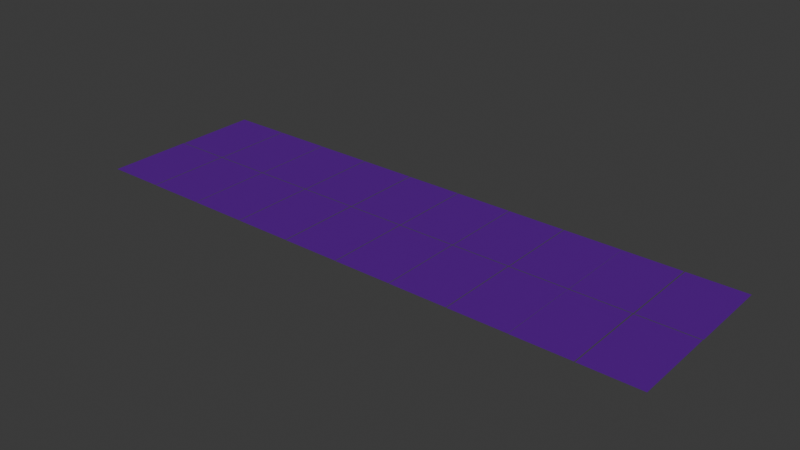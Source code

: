 # Source: SpaceDefenders.blend  (saved by Blender 4.3.34; exported with 4.5.12 LTS)
import bpy
from mathutils import Matrix  # noqa: F401  (used for matrix-valued properties, if any)

bpy.ops.wm.read_factory_settings(use_empty=True)
scene = bpy.context.scene
scene.name = 'Scene'

# ---- collections
col_collection = bpy.data.collections.new('Collection'); scene.collection.children.link(col_collection)

# ---- materials (node trees are filled in below, after node groups)
mat_morado = bpy.data.materials.new('Morado')
mat_morado.alpha_threshold = 0.0
mat_morado.roughness = 0.5
mat_morado.line_color = (0.0, 0.0, 0.0, 1.0)

# ---- material node trees
mat_morado.use_nodes = True; mat_morado.node_tree.nodes.clear()
_N = mat_morado.node_tree.nodes; _L = mat_morado.node_tree.links
n0 = _N.new('ShaderNodeOutputMaterial'); n0.name = 'Material Output'; n0.location = (300, 300)
n1 = _N.new('ShaderNodeBsdfPrincipled'); n1.name = 'Principled BSDF'; n1.location = (10, 300)
n1.inputs[0].default_value = (0.1095, 0.0, 0.2983, 1.0)
n1.inputs[3].default_value = 1.45
_L.new(n1.outputs[0], n0.inputs[0])
n0.is_active_output = True

# ---- world
world_world = bpy.data.worlds.new('World'); scene.world = world_world
world_world.use_nodes = True; world_world.node_tree.nodes.clear()
_N = world_world.node_tree.nodes; _L = world_world.node_tree.links
n0 = _N.new('ShaderNodeOutputWorld'); n0.name = 'World Output'; n0.location = (300, 300)
n1 = _N.new('ShaderNodeBackground'); n1.name = 'Background'; n1.location = (10, 300)
n1.inputs[0].default_value = (0.05088, 0.05088, 0.05088, 1.0)
_L.new(n1.outputs[0], n0.inputs[0])
n0.is_active_output = True
world_world.color = (0.05088, 0.05088, 0.05088)
world_world.sun_shadow_jitter_overblur = 0.0

# ---- meshes
me_plane_013 = bpy.data.meshes.new('Plane.013')
me_plane_013.from_pydata([(-0.2755, 0.0, 0.3474), (-0.09242, 0.0, 93.21), (-34.32, 0.0, 93.41), (-34.51, 0.0, 0.5466), (-139.1, 0.0, 0.3474), (-138.9, 0.0, 93.21), (-173.1, 0.0, 93.41), (-173.3, 0.0, 0.5466), (-139.1, 0.0, -93.41), (-138.9, 0.0, -0.5466), (-173.1, 0.0, -0.3474), (-173.3, 0.0, -93.21), (-104.4, 0.0, 0.3474), (-104.2, 0.0, 93.21), (-138.4, 0.0, 93.41), (-138.6, 0.0, 0.5466), (-104.4, 0.0, -93.41), (-104.2, 0.0, -0.5466), (-138.4, 0.0, -0.3474), (-138.6, 0.0, -93.21), (-69.75, 0.0, 0.3474), (-69.57, 0.0, 93.21), (-103.8, 0.0, 93.41), (-104.0, 0.0, 0.5466), (-69.75, 0.0, -93.41), (-69.57, 0.0, -0.5466), (-103.8, 0.0, -0.3474), (-104.0, 0.0, -93.21), (-35.05, 0.0, 0.3474), (-34.87, 0.0, 93.21), (-69.1, 0.0, 93.41), (-69.28, 0.0, 0.5466), (-35.05, 0.0, -93.41), (-34.87, 0.0, -0.5466), (-69.1, 0.0, -0.3474), (-69.28, 0.0, -93.21), (-0.2755, 0.0, -93.41), (-0.09242, 0.0, -0.5466), (-34.32, 0.0, -0.3474), (-34.51, 0.0, -93.21), (34.43, 0.0, 0.3474), (34.61, 0.0, 93.21), (0.3779, 0.0, 93.41), (0.1949, 0.0, 0.5466), (34.43, 0.0, -93.41), (34.61, 0.0, -0.5466), (0.3779, 0.0, -0.3474), (0.1949, 0.0, -93.21), (69.06, 0.0, 0.3474), (69.25, 0.0, 93.21), (35.02, 0.0, 93.41), (34.83, 0.0, 0.5466), (69.06, 0.0, -93.41), (69.25, 0.0, -0.5466), (35.02, 0.0, -0.3474), (34.83, 0.0, -93.21), (103.8, 0.0, 0.3474), (103.9, 0.0, 93.21), (69.72, 0.0, 93.41), (69.54, 0.0, 0.5466), (103.8, 0.0, -93.41), (103.9, 0.0, -0.5466), (69.72, 0.0, -0.3474), (69.54, 0.0, -93.21), (138.1, 0.0, 0.3474), (138.3, 0.0, 93.21), (104.1, 0.0, 93.41), (103.9, 0.0, 0.5466), (138.1, 0.0, -93.41), (138.3, 0.0, -0.5466), (104.1, 0.0, -0.3474), (103.9, 0.0, -93.21), (172.9, 0.0, 0.3474), (173.1, 0.0, 93.21), (138.9, 0.0, 93.41), (138.7, 0.0, 0.5466), (172.9, 0.0, -93.41), (173.1, 0.0, -0.5466), (138.9, 0.0, -0.3474), (138.7, 0.0, -93.21)], [], [(1, 0, 3, 2), (5, 4, 7, 6), (9, 8, 11, 10), (13, 12, 15, 14), (17, 16, 19, 18), (21, 20, 23, 22), (25, 24, 27, 26), (29, 28, 31, 30), (33, 32, 35, 34), (37, 36, 39, 38), (41, 40, 43, 42), (45, 44, 47, 46), (49, 48, 51, 50), (53, 52, 55, 54), (57, 56, 59, 58), (61, 60, 63, 62), (65, 64, 67, 66), (69, 68, 71, 70), (73, 72, 75, 74), (77, 76, 79, 78)])
me_plane_013.polygons.foreach_set('use_smooth', [True] * 20)
_uv = me_plane_013.uv_layers.new(name='UVMap')
_uv.uv.foreach_set('vector', [0.0, 0.0, 0.02632, 0.0, 0.02632, 0.04762, 0.0, 0.04762, 0.0, 0.0, 0.02632, 0.0, 0.02632, 0.04762, 0.0, 0.04762, 0.0, 0.0, 0.02632, 0.0, 0.02632, 0.04762, 0.0, 0.04762, 0.0, 0.0, 0.02632, 0.0, 0.02632, 0.04762, 0.0, 0.04762, 0.0, 0.0, 0.02632, 0.0, 0.02632, 0.04762, 0.0, 0.04762, 0.0, 0.0, 0.02632, 0.0, 0.02632, 0.04762, 0.0, 0.04762, 0.0, 0.0, 0.02632, 0.0, 0.02632, 0.04762, 0.0, 0.04762, 0.0, 0.0, 0.02632, 0.0, 0.02632, 0.04762, 0.0, 0.04762, 0.0, 0.0, 0.02632, 0.0, 0.02632, 0.04762, 0.0, 0.04762, 0.0, 0.0, 0.02632, 0.0, 0.02632, 0.04762, 0.0, 0.04762, 0.0, 0.0, 0.02632, 0.0, 0.02632, 0.04762, 0.0, 0.04762, 0.0, 0.0, 0.02632, 0.0, 0.02632, 0.04762, 0.0, 0.04762, 0.0, 0.0, 0.02632, 0.0, 0.02632, 0.04762, 0.0, 0.04762, 0.0, 0.0, 0.02632, 0.0, 0.02632, 0.04762, 0.0, 0.04762, 0.0, 0.0, 0.02632, 0.0, 0.02632, 0.04762, 0.0, 0.04762, 0.0, 0.0, 0.02632, 0.0, 0.02632, 0.04762, 0.0, 0.04762, 0.0, 0.0, 0.02632, 0.0, 0.02632, 0.04762, 0.0, 0.04762, 0.0, 0.0, 0.02632, 0.0, 0.02632, 0.04762, 0.0, 0.04762, 0.0, 0.0, 0.02632, 0.0, 0.02632, 0.04762, 0.0, 0.04762, 0.0, 0.0, 0.02632, 0.0, 0.02632, 0.04762, 0.0, 0.04762])
me_plane_013.materials.append(mat_morado)
me_plane_013.update()
me_plane_013.normals_split_custom_set([tuple(v) for v in zip(*[iter([0.0, 1.0, 0.0, 0.0, 1.0, 0.0, 0.0, 1.0, 0.0, 0.0, 1.0, 0.0, 0.0, 1.0, 0.0, 0.0, 1.0, 0.0, 0.0, 1.0, 0.0, 0.0, 1.0, 0.0, 0.0, 1.0, 0.0, 0.0, 1.0, 0.0, 0.0, 1.0, 0.0, 0.0, 1.0, 0.0, 0.0, 1.0, 0.0, 0.0, 1.0, 0.0, 0.0, 1.0, 0.0, 0.0, 1.0, 0.0, 0.0, 1.0, 0.0, 0.0, 1.0, 0.0, 0.0, 1.0, 0.0, 0.0, 1.0, 0.0, 0.0, 1.0, 0.0, 0.0, 1.0, 0.0, 0.0, 1.0, 0.0, 0.0, 1.0, 0.0, 0.0, 1.0, 0.0, 0.0, 1.0, 0.0, 0.0, 1.0, 0.0, 0.0, 1.0, 0.0, 0.0, 1.0, 0.0, 0.0, 1.0, 0.0, 0.0, 1.0, 0.0, 0.0, 1.0, 0.0, 0.0, 1.0, 0.0, 0.0, 1.0, 0.0, 0.0, 1.0, 0.0, 0.0, 1.0, 0.0, 0.0, 1.0, 0.0, 0.0, 1.0, 0.0, 0.0, 1.0, 0.0, 0.0, 1.0, 0.0, 0.0, 1.0, 0.0, 0.0, 1.0, 0.0, 0.0, 1.0, 0.0, 0.0, 1.0, 0.0, 0.0, 1.0, 0.0, 0.0, 1.0, 0.0, 0.0, 1.0, 0.0, 0.0, 1.0, 0.0, 0.0, 1.0, 0.0, 0.0, 1.0, 0.0, 0.0, 1.0, 0.0, 0.0, 1.0, 0.0, 0.0, 1.0, 0.0, 0.0, 1.0, 0.0, 0.0, 1.0, 0.0, 0.0, 1.0, 0.0, 0.0, 1.0, 0.0, 0.0, 1.0, 0.0, 0.0, 1.0, 0.0, 0.0, 1.0, 0.0, 0.0, 1.0, 0.0, 0.0, 1.0, 0.0, 0.0, 1.0, 0.0, 0.0, 1.0, 0.0, 0.0, 1.0, 0.0, 0.0, 1.0, 0.0, 0.0, 1.0, 0.0, 0.0, 1.0, 0.0, 0.0, 1.0, 0.0, 0.0, 1.0, 0.0, 0.0, 1.0, 0.0, 0.0, 1.0, 0.0, 0.0, 1.0, 0.0, 0.0, 1.0, 0.0, 0.0, 1.0, 0.0, 0.0, 1.0, 0.0, 0.0, 1.0, 0.0, 0.0, 1.0, 0.0, 0.0, 1.0, 0.0, 0.0, 1.0, 0.0])] * 3)])

# ---- objects
ob_espacio_real = bpy.data.objects.new(' Espacio Real', me_plane_013)

# ---- transforms, parenting, visibility, modifiers, constraints
ob_espacio_real.location = (0.00217, 0.002698, 0.05294)
ob_espacio_real.rotation_euler = (1.571, -0.0, 0.0)
ob_espacio_real.scale = (0.06421, 0.119, 0.03479)
ob_espacio_real.color = (0.8, 0.8, 0.8, 1.0)

# ---- collection membership
col_collection.objects.link(ob_espacio_real)

# ---- scene / render settings (as saved in the file)
scene.frame_start = 1; scene.frame_end = 250; scene.frame_set(1)
scene.render.engine = 'BLENDER_EEVEE_NEXT'
bpy.context.view_layer.update()

# ---- added for rendering (the .blend has no active camera and no usable light): camera, sun
cam_auto = bpy.data.cameras.new('AutoCamera')
cam_auto.lens = 50.0
cam_auto.sensor_width = 36.0
cam_auto.clip_end = 1000.0
ob_auto_camera = bpy.data.objects.new('AutoCamera', cam_auto)
scene.collection.objects.link(ob_auto_camera)
ob_auto_camera.location = (21.4381, -25.7286, 17.2071)
ob_auto_camera.rotation_euler = (1.09748, -7.21219e-08, 0.694738)
scene.camera = ob_auto_camera
light_auto_sun = bpy.data.lights.new('AutoSun', 'SUN')
light_auto_sun.energy = 3.0
light_auto_sun.angle = 0.0523599
ob_auto_sun = bpy.data.objects.new('AutoSun', light_auto_sun)
scene.collection.objects.link(ob_auto_sun)
ob_auto_sun.rotation_euler = (0.872665, 0.174533, 0.523599)
bpy.context.view_layer.update()
